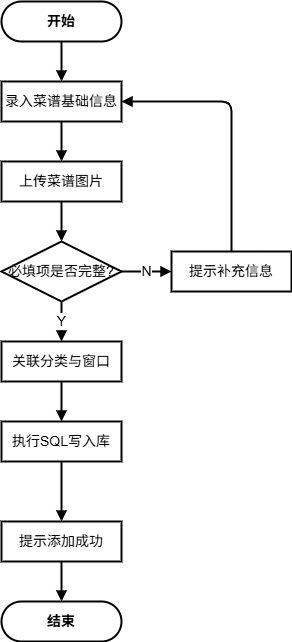

The diagram above was exported from draw.io. Its source (the exported page's mxGraphModel, read from the mxfile embedded in the PNG):
<mxGraphModel dx="996" dy="1111" grid="0" gridSize="10" guides="1" tooltips="1" connect="1" arrows="1" fold="1" page="1" pageScale="1" pageWidth="291" pageHeight="413" math="0" shadow="0">
  <root>
    <mxCell id="0" />
    <mxCell id="1" parent="0" />
    <mxCell id="f3_start" parent="1" style="rounded=1;arcSize=50;whiteSpace=wrap;html=1;fontSize=14;fontStyle=1;strokeWidth=2;" value="开始" vertex="1">
      <mxGeometry height="40" width="120" x="1096" y="60" as="geometry" />
    </mxCell>
    <mxCell id="f3_1" parent="1" style="rounded=0;whiteSpace=wrap;html=1;fontSize=14;strokeWidth=2;" value="录入菜谱基础信息" vertex="1">
      <mxGeometry height="40" width="120" x="1096" y="140" as="geometry" />
    </mxCell>
    <mxCell id="f3_2" parent="1" style="rounded=0;whiteSpace=wrap;html=1;fontSize=14;strokeWidth=2;" value="上传菜谱图片" vertex="1">
      <mxGeometry height="40" width="120" x="1096" y="220" as="geometry" />
    </mxCell>
    <mxCell id="f3_d1" parent="1" style="rhombus;whiteSpace=wrap;html=1;fontSize=14;strokeWidth=2;" value="必填项是否完整?" vertex="1">
      <mxGeometry height="60" width="120" x="1096" y="300" as="geometry" />
    </mxCell>
    <mxCell id="f3_d1_n" parent="1" style="rounded=0;whiteSpace=wrap;html=1;fontSize=14;strokeWidth=2;" value="提示补充信息" vertex="1">
      <mxGeometry height="40" width="120" x="1266" y="310" as="geometry" />
    </mxCell>
    <mxCell id="f3_3" parent="1" style="rounded=0;whiteSpace=wrap;html=1;fontSize=14;strokeWidth=2;" value="关联分类与窗口" vertex="1">
      <mxGeometry height="40" width="120" x="1096" y="400" as="geometry" />
    </mxCell>
    <mxCell id="f3_4" parent="1" style="rounded=0;whiteSpace=wrap;html=1;fontSize=14;strokeWidth=2;" value="执行SQL写入库" vertex="1">
      <mxGeometry height="40" width="120" x="1096" y="480" as="geometry" />
    </mxCell>
    <mxCell id="f3_5" parent="1" style="rounded=0;whiteSpace=wrap;html=1;fontSize=14;strokeWidth=2;" value="提示添加成功" vertex="1">
      <mxGeometry height="40" width="120" x="1096" y="580" as="geometry" />
    </mxCell>
    <mxCell id="f3_end" parent="1" style="rounded=1;arcSize=50;whiteSpace=wrap;html=1;fontSize=14;fontStyle=1;strokeWidth=2;" value="结束" vertex="1">
      <mxGeometry height="40" width="120" x="1096" y="660" as="geometry" />
    </mxCell>
    <mxCell id="ef3_1" edge="1" parent="1" source="f3_start" style="edgeStyle=orthogonalEdgeStyle;html=1;endArrow=block;endFill=1;strokeColor=#000000;fontSize=14;strokeWidth=2;" target="f3_1">
      <mxGeometry relative="1" as="geometry" />
    </mxCell>
    <mxCell id="ef3_2" edge="1" parent="1" source="f3_1" style="edgeStyle=orthogonalEdgeStyle;html=1;endArrow=block;endFill=1;strokeColor=#000000;fontSize=14;strokeWidth=2;" target="f3_2">
      <mxGeometry relative="1" as="geometry" />
    </mxCell>
    <mxCell id="ef3_3" edge="1" parent="1" source="f3_2" style="edgeStyle=orthogonalEdgeStyle;html=1;endArrow=block;endFill=1;strokeColor=#000000;fontSize=14;strokeWidth=2;" target="f3_d1">
      <mxGeometry relative="1" as="geometry" />
    </mxCell>
    <mxCell id="ef3_4" edge="1" parent="1" source="f3_d1" style="edgeStyle=orthogonalEdgeStyle;html=1;endArrow=block;endFill=1;strokeColor=#000000;fontSize=14;strokeWidth=2;" target="f3_d1_n" value="N">
      <mxGeometry relative="1" as="geometry" />
    </mxCell>
    <mxCell id="ef3_5" edge="1" parent="1" source="f3_d1_n" style="edgeStyle=orthogonalEdgeStyle;html=1;endArrow=block;endFill=1;strokeColor=#000000;exitX=0.5;exitY=0;entryX=1;entryY=0.5;fontSize=14;strokeWidth=2;" target="f3_1">
      <mxGeometry relative="1" as="geometry" />
    </mxCell>
    <mxCell id="ef3_6" edge="1" parent="1" source="f3_d1" style="edgeStyle=orthogonalEdgeStyle;html=1;endArrow=block;endFill=1;strokeColor=#000000;fontSize=14;strokeWidth=2;" target="f3_3" value="Y">
      <mxGeometry relative="1" as="geometry" />
    </mxCell>
    <mxCell id="ef3_7" edge="1" parent="1" source="f3_3" style="edgeStyle=orthogonalEdgeStyle;html=1;endArrow=block;endFill=1;strokeColor=#000000;fontSize=14;strokeWidth=2;" target="f3_4">
      <mxGeometry relative="1" as="geometry" />
    </mxCell>
    <mxCell id="ef3_8" edge="1" parent="1" source="f3_4" style="edgeStyle=orthogonalEdgeStyle;html=1;endArrow=block;endFill=1;strokeColor=#000000;fontSize=14;strokeWidth=2;" target="f3_5">
      <mxGeometry relative="1" as="geometry" />
    </mxCell>
    <mxCell id="ef3_9" edge="1" parent="1" source="f3_5" style="edgeStyle=orthogonalEdgeStyle;html=1;endArrow=block;endFill=1;strokeColor=#000000;fontSize=14;strokeWidth=2;" target="f3_end">
      <mxGeometry relative="1" as="geometry" />
    </mxCell>
  </root>
</mxGraphModel>